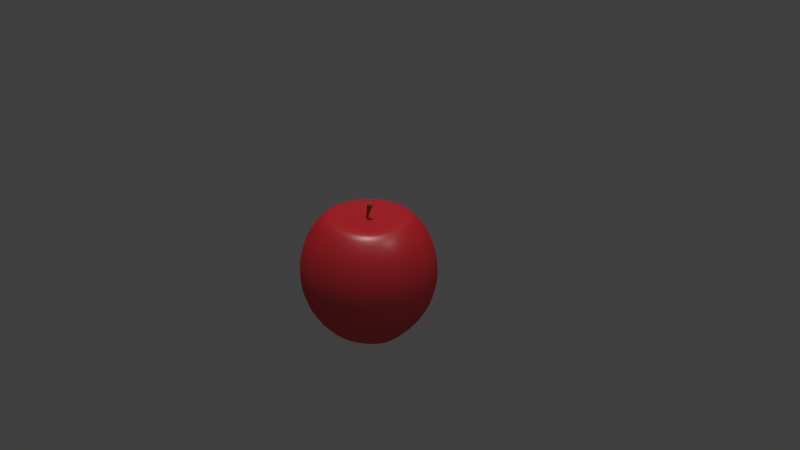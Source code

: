 # Source: T_apple_lowpoly_1_.blend  (saved by Blender 2.77.0; exported with 4.5.12 LTS)
import bpy
from mathutils import Matrix  # noqa: F401  (used for matrix-valued properties, if any)

bpy.ops.wm.read_factory_settings(use_empty=True)
scene = bpy.context.scene
scene.name = 'Scene'

# ---- collections
col_collection_1 = bpy.data.collections.new('Collection 1'); scene.collection.children.link(col_collection_1)

# ---- materials (node trees are filled in below, after node groups)
mat_red = bpy.data.materials.new('Red')
mat_red.alpha_threshold = 0.0
mat_red.roughness = 0.5
mat_stem = bpy.data.materials.new('Stem')
mat_stem.alpha_threshold = 0.0
mat_stem.roughness = 0.5
mat_shiny = bpy.data.materials.new('Shiny')
mat_shiny.alpha_threshold = 0.0
mat_shiny.roughness = 0.5

# ---- material node trees
mat_red.use_nodes = True; mat_red.node_tree.nodes.clear()
_N = mat_red.node_tree.nodes; _L = mat_red.node_tree.links
n0 = _N.new('ShaderNodeOutputMaterial'); n0.name = 'Material Output'; n0.location = (695, 335)
n1 = _N.new('ShaderNodeBsdfDiffuse'); n1.name = 'Diffuse BSDF'; n1.location = (237, 328)
n1.inputs[0].default_value = (0.8, 0.02027, 0.03081, 1.0)
n1.inputs[1].default_value = 0.1
n2 = _N.new('ShaderNodeMixShader'); n2.name = 'Mix Shader'; n2.location = (457, 319)
n2.inputs[0].default_value = 0.1
n3 = _N.new('ShaderNodeBsdfAnisotropic'); n3.name = 'Glossy BSDF'; n3.location = (229, 198)
n3.distribution = 'GGX'
n3.inputs[1].default_value = 0.3873
_L.new(n1.outputs[0], n2.inputs[1])
_L.new(n2.outputs[0], n0.inputs[0])
_L.new(n3.outputs[0], n2.inputs[2])
n0.is_active_output = True
mat_stem.use_nodes = True; mat_stem.node_tree.nodes.clear()
_N = mat_stem.node_tree.nodes; _L = mat_stem.node_tree.links
n0 = _N.new('ShaderNodeOutputMaterial'); n0.name = 'Material Output'; n0.location = (300, 300)
n1 = _N.new('ShaderNodeBsdfDiffuse'); n1.name = 'Diffuse BSDF'; n1.location = (10, 300)
n1.inputs[0].default_value = (0.2714, 0.1286, 0.05909, 1.0)
_L.new(n1.outputs[0], n0.inputs[0])
n0.is_active_output = True
mat_shiny.use_nodes = True; mat_shiny.node_tree.nodes.clear()
_N = mat_shiny.node_tree.nodes; _L = mat_shiny.node_tree.links
n0 = _N.new('ShaderNodeBsdfDiffuse'); n0.name = 'Diffuse BSDF'; n0.location = (90, 365)
n0.inputs[0].default_value = (0.9699, 0.9699, 0.9699, 1.0)
n1 = _N.new('ShaderNodeBsdfAnisotropic'); n1.name = 'Glossy BSDF'; n1.location = (54, 225)
n1.distribution = 'GGX'
n1.inputs[1].default_value = 0.4472
n2 = _N.new('ShaderNodeMixShader'); n2.name = 'Mix Shader'; n2.location = (310, 306)
n3 = _N.new('ShaderNodeOutputMaterial'); n3.name = 'Material Output'; n3.location = (554, 298)
_L.new(n0.outputs[0], n2.inputs[1])
_L.new(n1.outputs[0], n2.inputs[2])
n3.is_active_output = True

# ---- world
world_world = bpy.data.worlds.new('World'); scene.world = world_world
world_world.color = (0.05088, 0.05088, 0.05088)
world_world.use_sun_shadow = False
world_world.sun_shadow_jitter_overblur = 0.0
world_world.cycles.sampling_method = 'MANUAL'

# ---- cameras
cam_camera = bpy.data.cameras.new('Camera')
cam_camera.clip_end = 100.0
cam_camera.lens = 35.0
cam_camera.sensor_width = 32.0
cam_camera.sensor_height = 18.0
cam_camera.ortho_scale = 7.314
cam_camera.dof.focus_distance = 0.0

# ---- lights
light_sun = bpy.data.lights.new('Sun', 'SUN')
light_sun.transmission_factor = 0.0
light_sun.angle = 0.1993
light_sun.energy = 1.0
light_sun.shadow_buffer_clip_start = 0.5
light_sun.shadow_soft_size = 0.1
light_sun.shadow_cascade_max_distance = 1000.0
light_lamp = bpy.data.lights.new('Lamp', 'POINT')
light_lamp.transmission_factor = 0.0
light_lamp.cutoff_distance = 30.0
light_lamp.energy = 100.0
light_lamp.shadow_buffer_clip_start = 1.001
light_lamp.shadow_soft_size = 0.1
light_lamp.shadow_maximum_resolution = 0.006
light_lamp.use_absolute_resolution = True

# ---- meshes
me_cylinder_002 = bpy.data.meshes.new('Cylinder.002')
me_cylinder_002.from_pydata([(-0.01578, 0.03669, -2.324), (-0.01578, 0.04359, -0.7107), (0.01291, 0.02287, -2.324), (0.01831, 0.02718, -0.7107), (0.01999, -0.008164, -2.324), (0.02672, -0.009701, -0.7107), (0.0001398, -0.03306, -2.324), (0.003136, -0.03928, -0.7107), (-0.0317, -0.03306, -2.324), (-0.03469, -0.03928, -0.7107), (-0.05155, -0.008164, -2.324), (-0.05828, -0.009701, -0.7107), (-0.04446, 0.02287, -2.324), (-0.04986, 0.02718, -0.7107), (0.06507, 0.03108, 1.379), (0.02804, 0.04984, 1.577), (0.07422, -0.01109, 1.331), (0.04859, -0.04491, 1.467), (0.00749, -0.04491, 1.686), (-0.01814, -0.01109, 1.823), (-0.008991, 0.03108, 1.774), (0.1461, 0.049, 4.226), (0.08771, 0.07859, 4.538), (0.1605, -0.01749, 4.15), (0.1201, -0.07081, 4.365), (0.0553, -0.07081, 4.71), (0.01489, -0.01749, 4.926), (0.02931, 0.049, 4.849), (0.221, 0.06758, 6.729), (0.1405, 0.1084, 7.158), (0.2409, -0.02412, 6.623), (0.1852, -0.09765, 6.92), (0.09581, -0.09765, 7.396), (0.04009, -0.02412, 7.693), (0.05998, 0.06758, 7.587), (-0.01578, 0.03133, -3.862), (0.008715, 0.01953, -3.862), (0.01476, -0.006971, -3.862), (-0.002186, -0.02823, -3.862), (-0.02937, -0.02823, -3.862), (-0.04632, -0.006971, -3.862), (-0.04027, 0.01953, -3.862), (-1.14, 0.0004628, 1.067), (-1.969, 0.0004628, -46.73), (-1.069, 0.0004628, -56.51), (-0.8747, 0.7284, -0.5958), (-1.51, 1.261, -9.9), (-1.742, 1.456, -28.32), (-1.51, 1.261, -46.73), (-0.8207, 0.6831, -60.02), (-0.2039, 1.116, 1.067), (-0.3478, 1.932, -9.9), (-0.4005, 2.231, -28.32), (-0.3478, 1.932, -46.73), (-0.1916, 1.046, -58.47), (-0.007216, 0.0004625, -2.218), (0.559, 0.9812, 0.117), (0.9735, 1.699, -9.9), (1.125, 1.962, -28.32), (0.9735, 1.699, -46.73), (0.5238, 0.9202, -59.98), (1.057, 0.3878, 1.067), (1.836, 0.6713, -9.9), (2.121, 0.7751, -28.32), (1.836, 0.6713, -46.73), (0.9908, 0.3637, -59.08), (1.057, -0.3869, -0.5166), (1.836, -0.6704, -9.9), (2.121, -0.7742, -28.32), (1.836, -0.6704, -46.73), (0.9908, -0.3628, -59.97), (0.559, -0.9803, 1.067), (0.9735, -1.698, -9.9), (1.125, -1.961, -28.32), (0.9735, -1.698, -46.73), (0.5238, -0.9193, -58.6), (-0.2039, -1.115, 1.067), (-0.3478, -1.931, -9.9), (-0.4005, -2.23, -28.32), (-0.3478, -1.931, -46.73), (-0.1917, -1.045, -59.96), (-0.8747, -0.7275, 1.067), (-1.51, -1.26, -9.9), (-1.742, -1.455, -28.32), (-1.51, -1.26, -46.73), (-0.8207, -0.6822, -60.0), (-1.969, 0.0004624, -9.9), (-2.272, 0.0004623, -28.32), (-1.08, 0.9002, -0.7663), (-0.2503, 1.379, -0.7663), (0.6927, 1.213, -0.7663), (1.308, 0.4792, -0.7663), (1.308, -0.4783, -0.7663), (0.6927, -1.212, -0.7663), (-0.2503, -1.378, -0.7663), (-1.08, -0.8993, -0.7663), (-1.407, 0.0004627, -0.7663), (-1.14, 0.0004628, -56.66), (-0.8747, 0.7284, -60.21), (-0.2039, 1.116, -58.69), (0.559, 0.9812, -60.21), (1.057, 0.3878, -59.33), (1.057, -0.3869, -60.21), (0.559, -0.9803, -58.83), (-0.2039, -1.115, -60.21), (-0.8747, -0.7275, -60.21), (0.9913, -0.3629, -59.7), (-0.006752, 0.0003411, -55.96), (-1.069, 0.0003411, -56.24), (-0.8203, 0.683, -59.75), (-0.1912, 1.046, -58.19), (0.5243, 0.9201, -59.7), (0.9913, 0.3636, -58.81), (0.5243, -0.9195, -58.32), (-0.1912, -1.046, -59.69), (-0.8203, -0.6824, -59.72), (-0.1055, -0.5572, -0.5752), (0.06507, 0.03108, 1.379), (0.07422, -0.01109, 1.331), (-0.008991, 0.03108, 1.774), (0.02804, 0.04984, 1.577), (0.00749, -0.04491, 1.686), (-0.01814, -0.01109, 1.823), (0.04859, -0.04491, 1.467)], [], [(0, 1, 3, 2), (2, 3, 5, 4), (4, 5, 7, 6), (6, 7, 9, 8), (8, 9, 11, 10), (9, 7, 17, 18), (10, 11, 13, 12), (12, 13, 1, 0), (0, 2, 36, 35), (118, 117, 21, 23), (1, 13, 20, 15), (5, 3, 14, 16), (11, 9, 18, 19), (3, 1, 15, 14), (7, 5, 16, 17), (13, 11, 19, 20), (27, 26, 33, 34), (120, 119, 27, 22), (122, 121, 25, 26), (123, 118, 23, 24), (117, 120, 22, 21), (119, 122, 26, 27), (121, 123, 24, 25), (28, 29, 34, 33, 32, 31, 30), (25, 24, 31, 32), (23, 21, 28, 30), (22, 27, 34, 29), (26, 25, 32, 33), (24, 23, 30, 31), (21, 22, 29, 28), (35, 36, 37, 38, 39, 40, 41), (4, 6, 38, 37), (10, 12, 41, 40), (6, 8, 39, 38), (12, 0, 35, 41), (2, 4, 37, 36), (8, 10, 40, 39), (42, 55, 45), (70, 75, 113, 106), (43, 87, 47, 48), (96, 42, 45, 88), (97, 43, 48, 98), (87, 86, 46, 47), (85, 44, 108, 115), (48, 47, 52, 53), (88, 45, 50, 89), (98, 48, 53, 99), (47, 46, 51, 52), (45, 55, 50), (53, 52, 58, 59), (89, 50, 56, 90), (99, 53, 59, 100), (52, 51, 57, 58), (50, 55, 56), (49, 54, 110, 109), (90, 56, 61, 91), (100, 59, 64, 101), (58, 57, 62, 63), (56, 55, 61), (65, 70, 106, 112), (59, 58, 63, 64), (101, 64, 69, 102), (63, 62, 67, 68), (61, 55, 66), (80, 85, 115, 114), (64, 63, 68, 69), (91, 61, 66, 92), (102, 69, 74, 103), (68, 67, 72, 73), (66, 55, 71), (44, 49, 109, 108), (69, 68, 73, 74), (92, 66, 71, 93), (103, 74, 79, 104), (73, 72, 77, 78), (71, 55, 116, 76), (60, 65, 112, 111), (74, 73, 78, 79), (93, 71, 76, 94), (104, 79, 84, 105), (78, 77, 82, 83), (76, 116, 55, 81), (75, 80, 114, 113), (79, 78, 83, 84), (94, 76, 81, 95), (83, 82, 86, 87), (81, 55, 42), (54, 60, 111, 110), (84, 83, 87, 43), (95, 81, 42, 96), (105, 84, 43, 97), (82, 95, 96, 86), (77, 94, 95, 82), (72, 93, 94, 77), (67, 92, 93, 72), (62, 91, 92, 67), (57, 90, 91, 62), (51, 89, 90, 57), (46, 88, 89, 51), (46, 86, 96, 88), (49, 44, 97, 98), (54, 49, 98, 99), (60, 54, 99, 100), (65, 60, 100, 101), (70, 65, 101, 102), (75, 70, 102, 103), (80, 75, 103, 104), (85, 80, 104, 105), (44, 85, 105, 97), (107, 108, 109), (107, 109, 110), (107, 110, 111), (107, 111, 112), (107, 112, 106), (107, 106, 113), (107, 113, 114), (107, 114, 115), (107, 115, 108), (18, 17, 123, 121), (20, 19, 122, 119), (14, 15, 120, 117), (17, 16, 118, 123), (19, 18, 121, 122), (15, 20, 119, 120), (16, 14, 117, 118)])
me_cylinder_002.polygons.foreach_set('use_smooth', [True] * 125)
me_cylinder_002.polygons.foreach_set('material_index', [1, 1, 1, 1, 1, 1, 1, 1, 1, 1, 1, 1, 1, 1, 1, 1, 1, 1, 1, 1, 1, 1, 1, 1, 1, 1, 1, 1, 1, 1, 0, 1, 1, 1, 1, 1, 1, 0, 0, 0, 0, 0, 0, 0, 0, 0, 0, 0, 0, 0, 0, 0, 0, 0, 0, 0, 0, 0, 0, 0, 0, 0, 0, 0, 0, 0, 0, 0, 0, 0, 0, 0, 0, 0, 0, 0, 0, 0, 0, 0, 0, 0, 0, 0, 0, 0, 0, 0, 0, 0, 0, 0, 0, 0, 0, 0, 0, 0, 0, 0, 0, 0, 0, 0, 0, 0, 0, 0, 0, 0, 0, 0, 0, 0, 0, 0, 0, 0, 1, 1, 1, 1, 1, 1, 1])
_uv = me_cylinder_002.uv_layers.new(name='UVMap')
_uv.uv.foreach_set('vector', [0.0, 0.0, 0.0, 0.0, 0.0, 0.0, 0.0, 0.0, 0.0, 0.0, 0.0, 0.0, 0.0, 0.0, 0.0, 0.0, 0.0, 0.0, 0.0, 0.0, 0.0, 0.0, 0.0, 0.0, 0.0, 0.0, 0.0, 0.0, 0.0, 0.0, 0.0, 0.0, 0.0, 0.0, 0.0, 0.0, 0.0, 0.0, 0.0, 0.0, 0.0, 0.0, 0.0, 0.0, 0.0, 0.0, 0.0, 0.0, 0.0, 0.0, 0.0, 0.0, 0.0, 0.0, 0.0, 0.0, 0.0, 0.0, 0.0, 0.0, 0.0, 0.0, 0.0, 0.0, 0.0, 0.0, 0.0, 0.0, 0.0, 0.0, 0.0, 0.0, 0.0, 0.0, 0.0, 0.0, 0.0, 0.0, 0.0, 0.0, 0.0, 0.0, 0.0, 0.0, 0.0, 0.0, 0.0, 0.0, 0.0, 0.0, 0.0, 0.0, 0.0, 0.0, 0.0, 0.0, 0.0, 0.0, 0.0, 0.0, 0.0, 0.0, 0.0, 0.0, 0.0, 0.0, 0.0, 0.0, 0.0, 0.0, 0.0, 0.0, 0.0, 0.0, 0.0, 0.0, 0.0, 0.0, 0.0, 0.0, 0.0, 0.0, 0.0, 0.0, 0.0, 0.0, 0.0, 0.0, 0.0, 0.0, 0.0, 0.0, 0.0, 0.0, 0.0, 0.0, 0.0, 0.0, 0.0, 0.0, 0.0, 0.0, 0.0, 0.0, 0.0, 0.0, 0.0, 0.0, 0.0, 0.0, 0.0, 0.0, 0.0, 0.0, 0.0, 0.0, 0.0, 0.0, 0.0, 0.0, 0.0, 0.0, 0.0, 0.0, 0.0, 0.0, 0.0, 0.0, 0.0, 0.0, 0.0, 0.0, 0.0, 0.0, 0.0, 0.0, 0.0, 0.0, 0.0, 0.0, 0.0, 0.0, 0.0, 0.0, 0.0, 0.0, 0.0, 0.0, 0.0, 0.0, 0.0, 0.0, 0.0, 0.0, 0.0, 0.0, 0.0, 0.0, 0.0, 0.0, 0.0, 0.0, 0.0, 0.0, 0.0, 0.0, 0.0, 0.0, 0.0, 0.0, 0.0, 0.0, 0.0, 0.0, 0.0, 0.0, 0.0, 0.0, 0.0, 0.0, 0.0, 0.0, 0.0, 0.0, 0.0, 0.0, 0.0, 0.0, 0.0, 0.0, 0.0, 0.0, 0.0, 0.0, 0.0, 0.0, 0.0, 0.0, 0.0, 0.0, 0.0, 0.0, 0.0, 0.0, 0.0, 0.0, 0.0, 0.0, 0.0, 0.0, 0.0, 0.0, 0.0, 0.0, 0.0, 0.0, 0.0, 0.0, 0.0, 0.0, 0.0, 0.0, 0.0, 0.0, 0.0, 0.0, 0.0, 0.0, 0.0, 0.0, 0.0, 0.0, 0.0, 0.0, 0.0, 0.0, 0.0, 0.0, 0.0, 0.0, 0.0, 0.0, 0.0, 0.0, 0.0, 0.0, 0.0, 0.0, 0.0, 0.0, 0.0, 0.0, 0.0, 0.0, 0.0, 0.0, 0.0, 0.0, 0.0, 0.0, 0.0, 0.0, 0.0, 0.0, 0.0, 0.0, 0.0, 0.0, 0.7391, 0.2325, 0.7619, 0.4631, 0.6628, 0.3128, 0.1654, 0.3198, 0.2371, 0.2448, 0.2371, 0.2448, 0.1654, 0.3198, 0.4681, 0.5995, 0.5006, 0.621, 0.3872, 0.8662, 0.3699, 0.8119, 0.7302, 0.1477, 0.7391, 0.2325, 0.6628, 0.3128, 0.626, 0.2574, 0.3794, 0.5409, 0.4681, 0.5995, 0.3699, 0.8119, 0.3226, 0.6636, 0.7134, 0.0, 0.7213, 0.06297, 0.5892, 0.202, 0.5609, 0.1605, 0.3718, 0.3858, 0.3718, 0.536, 0.3718, 0.536, 0.3718, 0.3858, 0.3699, 0.8119, 0.3872, 0.8662, 0.2133, 0.9218, 0.2193, 0.8601, 0.626, 0.2574, 0.6628, 0.3128, 0.6327, 0.4632, 0.5849, 0.4629, 0.3226, 0.6636, 0.3699, 0.8119, 0.2193, 0.8601, 0.2357, 0.6914, 0.5609, 0.1605, 0.5892, 0.202, 0.537, 0.4626, 0.5006, 0.4615, 0.6628, 0.3128, 0.7619, 0.4631, 0.6327, 0.4632, 0.2193, 0.8601, 0.2133, 0.9218, 0.06038, 0.7618, 0.08687, 0.7214, 0.5849, 0.4629, 0.6327, 0.4632, 0.6628, 0.6135, 0.626, 0.6682, 0.2357, 0.6914, 0.2193, 0.8601, 0.08687, 0.7214, 0.1592, 0.6113, 0.5006, 0.4615, 0.537, 0.4626, 0.5892, 0.7229, 0.5609, 0.762, 0.6327, 0.4632, 0.7619, 0.4631, 0.6628, 0.6135, 0.3186, 0.651, 0.2371, 0.677, 0.2371, 0.677, 0.3186, 0.651, 0.626, 0.6682, 0.6628, 0.6135, 0.7391, 0.6932, 0.7302, 0.7771, 0.1592, 0.6113, 0.08687, 0.7214, 0.03458, 0.4609, 0.1291, 0.4609, 0.5609, 0.762, 0.5892, 0.7229, 0.7213, 0.861, 0.7134, 0.9215, 0.6628, 0.6135, 0.7619, 0.4631, 0.7391, 0.6932, 0.1371, 0.4609, 0.1654, 0.3198, 0.1654, 0.3198, 0.1371, 0.4609, 0.08687, 0.7214, 0.06038, 0.7618, 0.0, 0.4609, 0.03458, 0.4609, 0.1291, 0.4609, 0.03458, 0.4609, 0.08687, 0.2004, 0.1592, 0.3105, 0.7134, 0.9215, 0.7213, 0.861, 0.8715, 0.8124, 0.8868, 0.8653, 0.7391, 0.6932, 0.7619, 0.4631, 0.8258, 0.6652, 0.3186, 0.2709, 0.3718, 0.3858, 0.3718, 0.3858, 0.3186, 0.2709, 0.03458, 0.4609, 0.0, 0.4609, 0.06038, 0.1601, 0.08687, 0.2004, 0.7302, 0.7771, 0.7391, 0.6932, 0.8258, 0.6652, 0.8486, 0.7388, 0.1592, 0.3105, 0.08687, 0.2004, 0.2193, 0.06175, 0.2357, 0.2305, 0.8868, 0.8653, 0.8715, 0.8124, 0.9695, 0.5997, 1.0, 0.6198, 0.8258, 0.6652, 0.7619, 0.4631, 0.8824, 0.5424, 0.3718, 0.536, 0.3186, 0.651, 0.3186, 0.651, 0.3718, 0.536, 0.08687, 0.2004, 0.06038, 0.1601, 0.2133, 0.0, 0.2193, 0.06175, 0.8486, 0.7388, 0.8258, 0.6652, 0.8824, 0.5424, 0.9259, 0.5711, 0.2357, 0.2305, 0.2193, 0.06175, 0.3699, 0.1099, 0.3226, 0.2583, 1.0, 0.6198, 0.9695, 0.5997, 0.9695, 0.3226, 1.0, 0.2998, 0.8824, 0.5424, 0.7619, 0.4631, 0.8221, 0.4227, 0.8824, 0.3824, 0.1654, 0.602, 0.1371, 0.4609, 0.1371, 0.4609, 0.1654, 0.602, 0.2193, 0.06175, 0.2133, 0.0, 0.3872, 0.05559, 0.3699, 0.1099, 0.9259, 0.5711, 0.8824, 0.5424, 0.8824, 0.3824, 0.9259, 0.3525, 0.3226, 0.2583, 0.3699, 0.1099, 0.4681, 0.3223, 0.3794, 0.3809, 1.0, 0.2998, 0.9695, 0.3226, 0.8715, 0.1106, 0.8868, 0.05499, 0.8824, 0.3824, 0.8221, 0.4227, 0.7619, 0.4631, 0.8258, 0.26, 0.2371, 0.2448, 0.3186, 0.2709, 0.3186, 0.2709, 0.2371, 0.2448, 0.3699, 0.1099, 0.3872, 0.05559, 0.5006, 0.3008, 0.4681, 0.3223, 0.9259, 0.3525, 0.8824, 0.3824, 0.8258, 0.26, 0.8486, 0.1853, 0.8868, 0.05499, 0.8715, 0.1106, 0.7213, 0.06297, 0.7134, 0.0, 0.8258, 0.26, 0.7619, 0.4631, 0.7391, 0.2325, 0.2371, 0.677, 0.1654, 0.602, 0.1654, 0.602, 0.2371, 0.677, 0.4681, 0.3223, 0.5006, 0.3008, 0.5006, 0.621, 0.4681, 0.5995, 0.8486, 0.1853, 0.8258, 0.26, 0.7391, 0.2325, 0.7302, 0.1477, 0.3794, 0.3809, 0.4681, 0.3223, 0.4681, 0.5995, 0.3794, 0.5409, 0.8715, 0.1106, 0.8486, 0.1853, 0.7302, 0.1477, 0.7213, 0.06297, 0.9695, 0.3226, 0.9259, 0.3525, 0.8486, 0.1853, 0.8715, 0.1106, 0.9695, 0.5997, 0.9259, 0.5711, 0.9259, 0.3525, 0.9695, 0.3226, 0.8715, 0.8124, 0.8486, 0.7388, 0.9259, 0.5711, 0.9695, 0.5997, 0.7213, 0.861, 0.7302, 0.7771, 0.8486, 0.7388, 0.8715, 0.8124, 0.5892, 0.7229, 0.626, 0.6682, 0.7302, 0.7771, 0.7213, 0.861, 0.537, 0.4626, 0.5849, 0.4629, 0.626, 0.6682, 0.5892, 0.7229, 0.5892, 0.202, 0.626, 0.2574, 0.5849, 0.4629, 0.537, 0.4626, 0.5892, 0.202, 0.7213, 0.06297, 0.7302, 0.1477, 0.626, 0.2574, 0.3186, 0.651, 0.3718, 0.536, 0.3794, 0.5409, 0.3226, 0.6636, 0.2371, 0.677, 0.3186, 0.651, 0.3226, 0.6636, 0.2357, 0.6914, 0.1654, 0.602, 0.2371, 0.677, 0.2357, 0.6914, 0.1592, 0.6113, 0.1371, 0.4609, 0.1654, 0.602, 0.1592, 0.6113, 0.1291, 0.4609, 0.1654, 0.3198, 0.1371, 0.4609, 0.1291, 0.4609, 0.1592, 0.3105, 0.2371, 0.2448, 0.1654, 0.3198, 0.1592, 0.3105, 0.2357, 0.2305, 0.3186, 0.2709, 0.2371, 0.2448, 0.2357, 0.2305, 0.3226, 0.2583, 0.3718, 0.3858, 0.3186, 0.2709, 0.3226, 0.2583, 0.3794, 0.3809, 0.3718, 0.536, 0.3718, 0.3858, 0.3794, 0.3809, 0.3794, 0.5409, 0.2581, 0.4609, 0.3718, 0.536, 0.3186, 0.651, 0.2581, 0.4609, 0.3186, 0.651, 0.2371, 0.677, 0.2581, 0.4609, 0.2371, 0.677, 0.1654, 0.602, 0.2581, 0.4609, 0.1654, 0.602, 0.1371, 0.4609, 0.2581, 0.4609, 0.1371, 0.4609, 0.1654, 0.3198, 0.2581, 0.4609, 0.1654, 0.3198, 0.2371, 0.2448, 0.2581, 0.4609, 0.2371, 0.2448, 0.3186, 0.2709, 0.2581, 0.4609, 0.3186, 0.2709, 0.3718, 0.3858, 0.2581, 0.4609, 0.3718, 0.3858, 0.3718, 0.536, 0.0, 0.0, 0.0, 0.0, 0.0, 0.0, 0.0, 0.0, 0.0, 0.0, 0.0, 0.0, 0.0, 0.0, 0.0, 0.0, 0.0, 0.0, 0.0, 0.0, 0.0, 0.0, 0.0, 0.0, 0.0, 0.0, 0.0, 0.0, 0.0, 0.0, 0.0, 0.0, 0.0, 0.0, 0.0, 0.0, 0.0, 0.0, 0.0, 0.0, 0.0, 0.0, 0.0, 0.0, 0.0, 0.0, 0.0, 0.0, 0.0, 0.0, 0.0, 0.0, 0.0, 0.0, 0.0, 0.0])
_uv.active_render = True
_uv = me_cylinder_002.uv_layers.new(name='UVMap.001')
_uv.uv.foreach_set('vector', [0.3026, 0.499, 0.3026, 0.4296, 0.2956, 0.4296, 0.2956, 0.499, 0.2936, 0.499, 0.2936, 0.4296, 0.2867, 0.4296, 0.2867, 0.499, 0.3204, 0.499, 0.3204, 0.4296, 0.3135, 0.4296, 0.3135, 0.499, 0.3115, 0.499, 0.3115, 0.4296, 0.3046, 0.4296, 0.3046, 0.499, 0.4097, 0.499, 0.4097, 0.4296, 0.4028, 0.4296, 0.4028, 0.499, 0.8561, 0.9811, 0.8561, 0.9742, 0.7153, 0.9742, 0.7153, 0.9811, 0.4008, 0.499, 0.4008, 0.4296, 0.3939, 0.4296, 0.3939, 0.499, 0.4276, 0.499, 0.4276, 0.4296, 0.4206, 0.4296, 0.4206, 0.499, 0.4186, 0.4296, 0.4117, 0.4296, 0.4117, 0.499, 0.4186, 0.499, 0.9901, 0.3571, 0.9831, 0.3571, 0.9831, 0.4276, 0.9901, 0.4276, 0.7133, 0.9811, 0.7133, 0.9742, 0.5724, 0.9742, 0.5724, 0.9811, 0.9722, 0.5724, 0.9653, 0.5724, 0.9653, 0.7133, 0.9722, 0.7133, 0.8561, 0.9544, 0.8561, 0.9474, 0.7153, 0.9474, 0.7153, 0.9544, 0.9722, 0.4296, 0.9653, 0.4296, 0.9653, 0.5704, 0.9722, 0.5704, 0.5704, 0.9722, 0.5704, 0.9653, 0.4296, 0.9653, 0.4296, 0.9722, 0.9811, 0.4296, 0.9742, 0.4296, 0.9742, 0.5704, 0.9811, 0.5704, 0.5704, 0.9811, 0.5704, 0.9742, 0.4296, 0.9742, 0.4296, 0.9811, 0.9454, 0.7857, 0.9296, 0.7857, 0.9296, 0.8561, 0.9454, 0.8561, 0.6429, 0.9722, 0.6429, 0.9653, 0.5724, 0.9653, 0.5724, 0.9722, 0.9811, 0.6429, 0.9742, 0.6429, 0.9742, 0.7133, 0.9811, 0.7133, 0.7857, 0.9454, 0.7857, 0.9296, 0.7153, 0.9296, 0.7153, 0.9454, 0.9811, 0.7857, 0.9742, 0.7857, 0.9742, 0.8561, 0.9811, 0.8561, 0.6429, 0.9454, 0.6429, 0.9296, 0.5724, 0.9296, 0.5724, 0.9454, 0.3684, 0.4921, 0.3671, 0.4643, 0.3684, 0.4364, 0.3715, 0.4296, 0.374, 0.4488, 0.374, 0.4797, 0.3715, 0.499, 0.9811, 0.2867, 0.9653, 0.2867, 0.9653, 0.4276, 0.9811, 0.4276, 0.8561, 0.9722, 0.8561, 0.9653, 0.7153, 0.9653, 0.7153, 0.9722, 0.9633, 0.7153, 0.9474, 0.7153, 0.9474, 0.8561, 0.9633, 0.8561, 0.5704, 0.9454, 0.5704, 0.9296, 0.4296, 0.9296, 0.4296, 0.9454, 0.9454, 0.5724, 0.9296, 0.5724, 0.9296, 0.7133, 0.9454, 0.7133, 0.5704, 0.9633, 0.5704, 0.9474, 0.4296, 0.9474, 0.4296, 0.9633, 0.8805, 0.9008, 0.8774, 0.9001, 0.876, 0.8973, 0.8774, 0.8945, 0.8805, 0.8939, 0.8829, 0.8958, 0.8829, 0.8989, 0.3651, 0.4296, 0.3581, 0.4296, 0.3581, 0.499, 0.3651, 0.499, 0.3919, 0.4296, 0.3849, 0.4296, 0.3849, 0.499, 0.3919, 0.499, 0.3829, 0.4296, 0.376, 0.4296, 0.376, 0.499, 0.3829, 0.499, 0.3383, 0.501, 0.3314, 0.501, 0.3314, 0.5704, 0.3383, 0.5704, 0.3294, 0.501, 0.3224, 0.501, 0.3224, 0.5704, 0.3294, 0.5704, 0.3561, 0.501, 0.3492, 0.501, 0.3492, 0.5704, 0.3561, 0.5704, 0.5704, 0.8591, 0.4306, 0.9276, 0.5704, 0.9276, 0.874, 0.9276, 0.874, 0.8581, 0.8581, 0.8581, 0.8581, 0.9276, 0.001001, 0.7847, 0.2847, 0.7847, 0.2847, 0.7153, 0.001001, 0.7153, 0.4276, 0.9296, 0.3581, 0.9296, 0.3581, 0.999, 0.4276, 0.999, 0.1419, 0.4276, 0.1419, 0.1439, 0.001001, 0.1439, 0.001001, 0.4276, 0.2867, 0.7847, 0.5704, 0.7847, 0.5704, 0.7153, 0.2867, 0.7153, 0.9633, 0.7133, 0.9633, 0.5724, 0.9474, 0.5724, 0.9474, 0.7133, 0.2867, 0.8561, 0.5704, 0.8561, 0.5704, 0.7867, 0.2867, 0.7867, 0.3561, 0.9296, 0.2867, 0.9296, 0.2867, 0.999, 0.3561, 0.999, 0.8561, 0.2847, 0.8561, 0.001001, 0.7867, 0.001001, 0.7867, 0.2847, 0.5724, 0.6419, 0.8561, 0.6419, 0.8561, 0.5724, 0.5724, 0.5724, 0.4296, 0.8581, 0.5694, 0.8581, 0.4296, 0.9266, 0.8561, 0.5704, 0.8561, 0.2867, 0.7867, 0.2867, 0.7867, 0.5704, 0.4276, 0.8581, 0.3581, 0.8581, 0.3581, 0.9276, 0.4276, 0.9276, 0.5724, 0.7133, 0.8561, 0.7133, 0.8561, 0.6439, 0.5724, 0.6439, 0.9276, 0.2847, 0.9276, 0.001001, 0.8581, 0.001001, 0.8581, 0.2847, 0.9306, 0.1419, 0.999, 0.002002, 0.999, 0.1419, 0.3204, 0.9276, 0.3204, 0.8581, 0.3046, 0.8581, 0.3046, 0.9276, 0.2847, 0.2153, 0.2153, 0.2153, 0.2153, 0.2847, 0.2847, 0.2847, 0.5724, 0.7847, 0.8561, 0.7847, 0.8561, 0.7153, 0.5724, 0.7153, 0.9276, 0.5704, 0.9276, 0.2867, 0.8581, 0.2867, 0.8581, 0.5704, 0.9296, 0.001001, 0.9296, 0.1409, 0.998, 0.001001, 0.3026, 0.9276, 0.3026, 0.8581, 0.2867, 0.8581, 0.2867, 0.9276, 0.5724, 0.8561, 0.8561, 0.8561, 0.8561, 0.7867, 0.5724, 0.7867, 0.9276, 0.8561, 0.9276, 0.5724, 0.8581, 0.5724, 0.8581, 0.8561, 0.001001, 0.9276, 0.2847, 0.9276, 0.2847, 0.8581, 0.001001, 0.8581, 0.8561, 0.8591, 0.7163, 0.9276, 0.8561, 0.9276, 0.9097, 0.8919, 0.9097, 0.8581, 0.8939, 0.8581, 0.8939, 0.8919, 0.7847, 0.5704, 0.7847, 0.2867, 0.7153, 0.2867, 0.7153, 0.5704, 0.2133, 0.2153, 0.1439, 0.2153, 0.1439, 0.2847, 0.2133, 0.2847, 0.001001, 0.8561, 0.2847, 0.8561, 0.2847, 0.7867, 0.001001, 0.7867, 0.7847, 0.2847, 0.7847, 0.001001, 0.7153, 0.001001, 0.7153, 0.2847, 0.7153, 0.8581, 0.8551, 0.8581, 0.7153, 0.9266, 0.5724, 0.9633, 0.7133, 0.9633, 0.7133, 0.9474, 0.5724, 0.9474, 0.7133, 0.5704, 0.7133, 0.2867, 0.6439, 0.2867, 0.6439, 0.5704, 0.2847, 0.1439, 0.2153, 0.1439, 0.2153, 0.2133, 0.2847, 0.2133, 0.2867, 0.7133, 0.5704, 0.7133, 0.5704, 0.6439, 0.2867, 0.6439, 0.7133, 0.2847, 0.7133, 0.001001, 0.6439, 0.001001, 0.6439, 0.2847, 0.9306, 0.5704, 0.9633, 0.4306, 0.9633, 0.5005, 0.9633, 0.5704, 0.3561, 0.9276, 0.3561, 0.8581, 0.3403, 0.8581, 0.3403, 0.9276, 0.001001, 0.7133, 0.2847, 0.7133, 0.2847, 0.6439, 0.001001, 0.6439, 0.3561, 0.499, 0.3561, 0.4296, 0.3224, 0.4296, 0.3224, 0.499, 0.6419, 0.5704, 0.6419, 0.2867, 0.5724, 0.2867, 0.5724, 0.5704, 0.2867, 0.6419, 0.5704, 0.6419, 0.5704, 0.5724, 0.2867, 0.5724, 0.9306, 0.4276, 0.9469, 0.3576, 0.9633, 0.2877, 0.9633, 0.4276, 0.3383, 0.9276, 0.3383, 0.8581, 0.3224, 0.8581, 0.3224, 0.9276, 0.6419, 0.2847, 0.6419, 0.001001, 0.5724, 0.001001, 0.5724, 0.2847, 0.2133, 0.2133, 0.2133, 0.1439, 0.1796, 0.1439, 0.1796, 0.2133, 0.001001, 0.6419, 0.2847, 0.6419, 0.2847, 0.5724, 0.001001, 0.5724, 0.9296, 0.2867, 0.9296, 0.4266, 0.9623, 0.2867, 0.3919, 0.5704, 0.3919, 0.501, 0.376, 0.501, 0.376, 0.5704, 0.5704, 0.5704, 0.5704, 0.2867, 0.501, 0.2867, 0.501, 0.5704, 0.1776, 0.2133, 0.1776, 0.1439, 0.1439, 0.1439, 0.1439, 0.2133, 0.001001, 0.1419, 0.2847, 0.1419, 0.2847, 0.001001, 0.001001, 0.001001, 0.499, 0.5704, 0.499, 0.2867, 0.4296, 0.2867, 0.4296, 0.5704, 0.001001, 0.5704, 0.2847, 0.5704, 0.2847, 0.501, 0.001001, 0.501, 0.5704, 0.2847, 0.5704, 0.001001, 0.501, 0.001001, 0.501, 0.2847, 0.001001, 0.499, 0.2847, 0.499, 0.2847, 0.4296, 0.001001, 0.4296, 0.499, 0.2847, 0.499, 0.001001, 0.4296, 0.001001, 0.4296, 0.2847, 0.1439, 0.4276, 0.4276, 0.4276, 0.4276, 0.3581, 0.1439, 0.3581, 0.4276, 0.2847, 0.4276, 0.001001, 0.3581, 0.001001, 0.3581, 0.2847, 0.1439, 0.3561, 0.4276, 0.3561, 0.4276, 0.2867, 0.1439, 0.2867, 0.3561, 0.001001, 0.2867, 0.001001, 0.2867, 0.2847, 0.3561, 0.2847, 0.7153, 0.9633, 0.8561, 0.9633, 0.8561, 0.9564, 0.7153, 0.9564, 0.3472, 0.5704, 0.3472, 0.501, 0.3403, 0.501, 0.3403, 0.5704, 0.374, 0.5704, 0.374, 0.501, 0.3581, 0.501, 0.3581, 0.5704, 0.4276, 0.5704, 0.4276, 0.501, 0.4117, 0.501, 0.4117, 0.5704, 0.4097, 0.5704, 0.4097, 0.501, 0.3939, 0.501, 0.3939, 0.5704, 0.3204, 0.5704, 0.3204, 0.501, 0.3046, 0.501, 0.3046, 0.5704, 0.3026, 0.5704, 0.3026, 0.501, 0.2867, 0.501, 0.2867, 0.5704, 0.8919, 0.8919, 0.8919, 0.8581, 0.876, 0.8581, 0.876, 0.8919, 0.9722, 0.8561, 0.9722, 0.7153, 0.9653, 0.7153, 0.9653, 0.8561, 0.2847, 0.9306, 0.2847, 0.999, 0.1449, 0.999, 0.002002, 0.999, 0.1419, 0.9306, 0.1419, 0.999, 0.1409, 0.9296, 0.001001, 0.9296, 0.001001, 0.998, 0.999, 0.1449, 0.9306, 0.2847, 0.999, 0.2847, 0.9296, 0.2837, 0.9296, 0.1439, 0.998, 0.1439, 0.5734, 0.9276, 0.7133, 0.8591, 0.7133, 0.9276, 0.7123, 0.8581, 0.5724, 0.8581, 0.5724, 0.9266, 0.9296, 0.5694, 0.9296, 0.4296, 0.9623, 0.4296, 0.1439, 0.998, 0.2837, 0.9296, 0.1439, 0.9296, 0.7133, 0.9454, 0.7133, 0.9296, 0.6429, 0.9296, 0.6429, 0.9454, 0.9811, 0.7153, 0.9742, 0.7153, 0.9742, 0.7857, 0.9811, 0.7857, 0.8561, 0.9454, 0.8561, 0.9296, 0.7857, 0.9296, 0.7857, 0.9454, 0.9811, 0.5724, 0.9742, 0.5724, 0.9742, 0.6429, 0.9811, 0.6429, 0.7133, 0.9722, 0.7133, 0.9653, 0.6429, 0.9653, 0.6429, 0.9722, 0.9454, 0.7153, 0.9296, 0.7153, 0.9296, 0.7857, 0.9454, 0.7857, 0.9901, 0.2867, 0.9831, 0.2867, 0.9831, 0.3571, 0.9901, 0.3571])
me_cylinder_002.materials.append(mat_red)
me_cylinder_002.materials.append(mat_stem)
me_cylinder_002.materials.append(mat_shiny)
me_cylinder_002.use_remesh_preserve_volume = False
me_cylinder_002.use_remesh_preserve_attributes = False
me_cylinder_002.use_mirror_vertex_groups = False
me_cylinder_002.update()

# ---- objects
ob_sun = bpy.data.objects.new('Sun', light_sun)
ob_lamp = bpy.data.objects.new('Lamp', light_lamp)
ob_camera = bpy.data.objects.new('Camera', cam_camera)
ob_cylinder_001 = bpy.data.objects.new('Cylinder.001', me_cylinder_002)

# ---- transforms, parenting, visibility, modifiers, constraints
ob_sun.location = (1.0, 0.1521, 5.268)
ob_sun.lineart.crease_threshold = 0.0
ob_lamp.location = (4.076, 1.005, 5.904)
ob_lamp.rotation_euler = (0.6503, 0.05522, 1.866)
ob_lamp.lock_rotations_4d = False
ob_lamp.empty_display_type = 'ARROWS'
ob_lamp.color = (0.0, 0.0, 0.0, 0.0)
ob_lamp.lineart.crease_threshold = 0.0
ob_camera.location = (7.481, -6.508, 5.344)
ob_camera.rotation_euler = (1.109, 0.01082, 0.8149)
ob_camera.lock_rotations_4d = False
ob_camera.empty_display_type = 'ARROWS'
ob_camera.color = (0.0, 0.0, 0.0, 0.0)
ob_camera.display_type = 'WIRE'
ob_camera.lineart.crease_threshold = 0.0
ob_cylinder_001.location = (0.06213, -0.1392, 0.619)
ob_cylinder_001.scale = (0.4415, 0.4415, 0.02715)
ob_cylinder_001.lineart.crease_threshold = 0.0
_m = ob_cylinder_001.modifiers.new('Subsurf', 'SUBSURF')
_m.uv_smooth = 'PRESERVE_CORNERS'
_m.quality = 2
_m.show_only_control_edges = False

# ---- collection membership
col_collection_1.objects.link(ob_sun)
col_collection_1.objects.link(ob_lamp)
col_collection_1.objects.link(ob_camera)
col_collection_1.objects.link(ob_cylinder_001)

# ---- scene / render settings (as saved in the file)
scene.camera = ob_camera
scene.frame_start = 1; scene.frame_end = 250; scene.frame_set(1)
scene.render.engine = 'CYCLES'
scene.render.resolution_percentage = 50
scene.render.dither_intensity = 0.0
scene.cycles.use_denoising = False
scene.cycles.samples = 128
scene.cycles.sampling_pattern = 'TABULATED_SOBOL'
scene.cycles.light_sampling_threshold = 0.0
scene.cycles.use_adaptive_sampling = False
scene.cycles.use_light_tree = False
scene.cycles.blur_glossy = 0.0
scene.cycles.sample_clamp_indirect = 0.0
scene.view_settings.view_transform = 'Standard'
bpy.context.view_layer.update()
